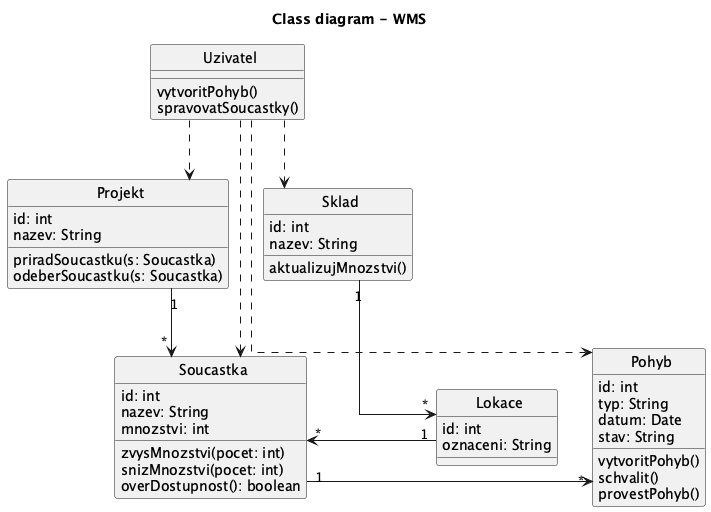

The diagram above was rendered by PlantUML. Its source (embedded in the PNG):
@startuml
title Class diagram - WMS
skinparam linetype ortho
skinparam classAttributeIconSize 0
skinparam CircledCharacterRadius 0
skinparam CircledCharacterFontSize 0

class Uzivatel {
  vytvoritPohyb()
  spravovatSoucastky()
}

together {
  class Projekt {
    id: int
    nazev: String
    priradSoucastku(s: Soucastka)
    odeberSoucastku(s: Soucastka)
  }

  class Soucastka {
    id: int
    nazev: String
    mnozstvi: int
    zvysMnozstvi(pocet: int)
    snizMnozstvi(pocet: int)
    overDostupnost(): boolean
  }

  class Sklad {
    id: int
    nazev: String
    aktualizujMnozstvi()
  }
}

together {
  class Pohyb {
    id: int
    typ: String
    datum: Date
    stav: String
    vytvoritPohyb()
    schvalit()
    provestPohyb()
  }

  class Lokace {
    id: int
    oznaceni: String
  }
}

Uzivatel ..> Pohyb
Uzivatel ..> Soucastka
Uzivatel ..> Projekt
Uzivatel ..> Sklad
Projekt "1" --> "*" Soucastka
Soucastka "1" --> "*" Pohyb
Sklad "1" --> "*" Lokace
Lokace "1" --> "*" Soucastka

@enduml